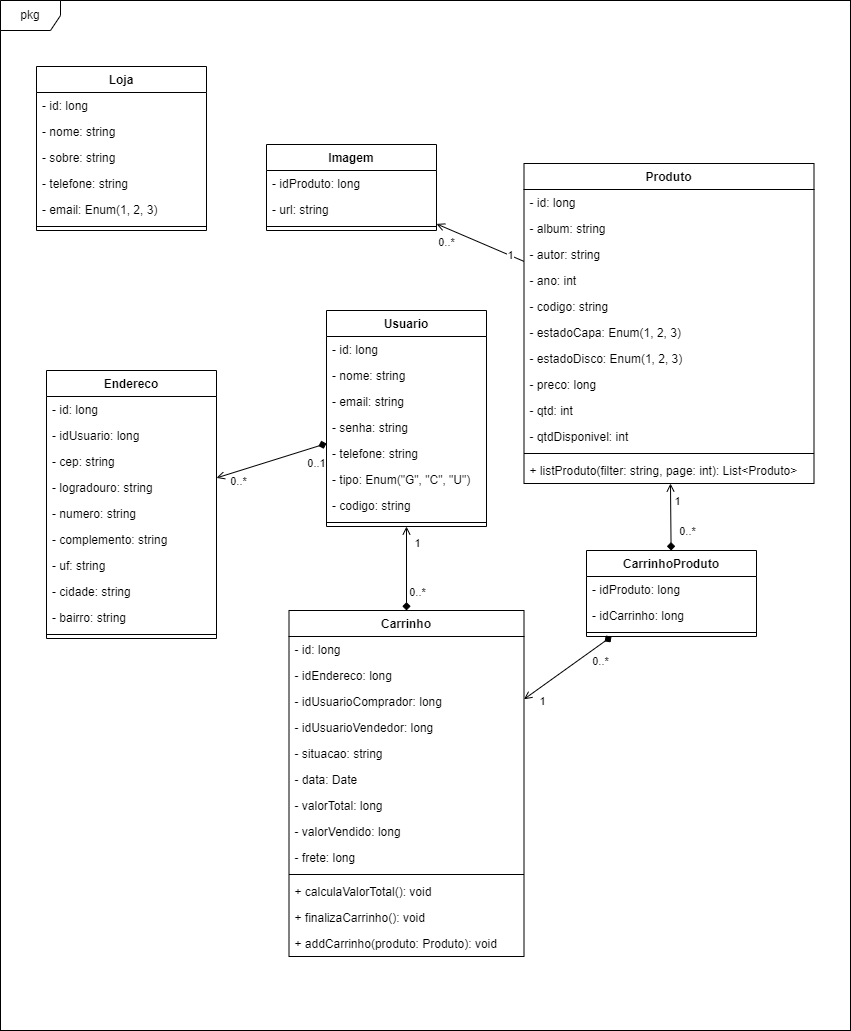

The diagram above was exported from draw.io. Its source (the exported page's mxGraphModel, read from the mxfile embedded in the PNG):
<mxGraphModel dx="1086" dy="1558" grid="1" gridSize="10" guides="1" tooltips="1" connect="1" arrows="1" fold="1" page="1" pageScale="1" pageWidth="850" pageHeight="1100" math="0" shadow="0">
  <root>
    <mxCell id="0" />
    <mxCell id="1" parent="0" />
    <mxCell id="114" value="" style="rounded=0;whiteSpace=wrap;html=1;" vertex="1" parent="1">
      <mxGeometry x="850" width="850" height="1030" as="geometry" />
    </mxCell>
    <mxCell id="6" value="pkg" style="shape=umlFrame;whiteSpace=wrap;html=1;" vertex="1" parent="1">
      <mxGeometry x="850" width="850" height="1030" as="geometry" />
    </mxCell>
    <mxCell id="97" style="edgeStyle=none;html=1;startArrow=diamond;startFill=1;endArrow=open;endFill=0;" edge="1" parent="1" source="8" target="62">
      <mxGeometry relative="1" as="geometry" />
    </mxCell>
    <mxCell id="98" value="0..1" style="edgeLabel;html=1;align=center;verticalAlign=middle;resizable=0;points=[];" vertex="1" connectable="0" parent="97">
      <mxGeometry x="-0.8009" y="2" relative="1" as="geometry">
        <mxPoint y="13" as="offset" />
      </mxGeometry>
    </mxCell>
    <mxCell id="99" value="0..*" style="edgeLabel;html=1;align=center;verticalAlign=middle;resizable=0;points=[];" vertex="1" connectable="0" parent="97">
      <mxGeometry x="0.7096" y="1" relative="1" as="geometry">
        <mxPoint x="4" y="7" as="offset" />
      </mxGeometry>
    </mxCell>
    <mxCell id="100" style="edgeStyle=none;html=1;startArrow=open;startFill=0;endArrow=diamond;endFill=1;" edge="1" parent="1" source="8" target="80">
      <mxGeometry relative="1" as="geometry" />
    </mxCell>
    <mxCell id="101" value="1" style="edgeLabel;html=1;align=center;verticalAlign=middle;resizable=0;points=[];" vertex="1" connectable="0" parent="100">
      <mxGeometry x="-0.5833" relative="1" as="geometry">
        <mxPoint x="10" y="-2" as="offset" />
      </mxGeometry>
    </mxCell>
    <mxCell id="102" value="0..*" style="edgeLabel;html=1;align=center;verticalAlign=middle;resizable=0;points=[];" vertex="1" connectable="0" parent="100">
      <mxGeometry x="0.6071" relative="1" as="geometry">
        <mxPoint x="10" y="-3" as="offset" />
      </mxGeometry>
    </mxCell>
    <mxCell id="8" value="Usuario" style="swimlane;fontStyle=1;align=center;verticalAlign=top;childLayout=stackLayout;horizontal=1;startSize=26;horizontalStack=0;resizeParent=1;resizeParentMax=0;resizeLast=0;collapsible=1;marginBottom=0;" vertex="1" parent="1">
      <mxGeometry x="1176" y="310" width="160" height="216" as="geometry" />
    </mxCell>
    <mxCell id="9" value="- id: long" style="text;strokeColor=none;fillColor=none;align=left;verticalAlign=top;spacingLeft=4;spacingRight=4;overflow=hidden;rotatable=0;points=[[0,0.5],[1,0.5]];portConstraint=eastwest;" vertex="1" parent="8">
      <mxGeometry y="26" width="160" height="26" as="geometry" />
    </mxCell>
    <mxCell id="12" value="- nome: string" style="text;strokeColor=none;fillColor=none;align=left;verticalAlign=top;spacingLeft=4;spacingRight=4;overflow=hidden;rotatable=0;points=[[0,0.5],[1,0.5]];portConstraint=eastwest;" vertex="1" parent="8">
      <mxGeometry y="52" width="160" height="26" as="geometry" />
    </mxCell>
    <mxCell id="13" value="- email: string" style="text;strokeColor=none;fillColor=none;align=left;verticalAlign=top;spacingLeft=4;spacingRight=4;overflow=hidden;rotatable=0;points=[[0,0.5],[1,0.5]];portConstraint=eastwest;" vertex="1" parent="8">
      <mxGeometry y="78" width="160" height="26" as="geometry" />
    </mxCell>
    <mxCell id="14" value="- senha: string" style="text;strokeColor=none;fillColor=none;align=left;verticalAlign=top;spacingLeft=4;spacingRight=4;overflow=hidden;rotatable=0;points=[[0,0.5],[1,0.5]];portConstraint=eastwest;" vertex="1" parent="8">
      <mxGeometry y="104" width="160" height="26" as="geometry" />
    </mxCell>
    <mxCell id="15" value="- telefone: string" style="text;strokeColor=none;fillColor=none;align=left;verticalAlign=top;spacingLeft=4;spacingRight=4;overflow=hidden;rotatable=0;points=[[0,0.5],[1,0.5]];portConstraint=eastwest;" vertex="1" parent="8">
      <mxGeometry y="130" width="160" height="26" as="geometry" />
    </mxCell>
    <mxCell id="16" value="- tipo: Enum(&quot;G&quot;, &quot;C&quot;, &quot;U&quot;)" style="text;strokeColor=none;fillColor=none;align=left;verticalAlign=top;spacingLeft=4;spacingRight=4;overflow=hidden;rotatable=0;points=[[0,0.5],[1,0.5]];portConstraint=eastwest;" vertex="1" parent="8">
      <mxGeometry y="156" width="160" height="26" as="geometry" />
    </mxCell>
    <mxCell id="17" value="- codigo: string" style="text;strokeColor=none;fillColor=none;align=left;verticalAlign=top;spacingLeft=4;spacingRight=4;overflow=hidden;rotatable=0;points=[[0,0.5],[1,0.5]];portConstraint=eastwest;" vertex="1" parent="8">
      <mxGeometry y="182" width="160" height="26" as="geometry" />
    </mxCell>
    <mxCell id="10" value="" style="line;strokeWidth=1;fillColor=none;align=left;verticalAlign=middle;spacingTop=-1;spacingLeft=3;spacingRight=3;rotatable=0;labelPosition=right;points=[];portConstraint=eastwest;strokeColor=inherit;" vertex="1" parent="8">
      <mxGeometry y="208" width="160" height="8" as="geometry" />
    </mxCell>
    <mxCell id="111" style="edgeStyle=none;html=1;startArrow=none;startFill=0;endArrow=open;endFill=0;" edge="1" parent="1" source="18" target="54">
      <mxGeometry relative="1" as="geometry" />
    </mxCell>
    <mxCell id="112" value="0..*" style="edgeLabel;html=1;align=center;verticalAlign=middle;resizable=0;points=[];" vertex="1" connectable="0" parent="111">
      <mxGeometry x="0.8122" y="-1" relative="1" as="geometry">
        <mxPoint y="15" as="offset" />
      </mxGeometry>
    </mxCell>
    <mxCell id="113" value="1" style="edgeLabel;html=1;align=center;verticalAlign=middle;resizable=0;points=[];" vertex="1" connectable="0" parent="111">
      <mxGeometry x="-0.6618" y="-1" relative="1" as="geometry">
        <mxPoint as="offset" />
      </mxGeometry>
    </mxCell>
    <mxCell id="18" value="Produto" style="swimlane;fontStyle=1;align=center;verticalAlign=top;childLayout=stackLayout;horizontal=1;startSize=26;horizontalStack=0;resizeParent=1;resizeParentMax=0;resizeLast=0;collapsible=1;marginBottom=0;" vertex="1" parent="1">
      <mxGeometry x="1373.5" y="163" width="290" height="320" as="geometry" />
    </mxCell>
    <mxCell id="19" value="- id: long" style="text;strokeColor=none;fillColor=none;align=left;verticalAlign=top;spacingLeft=4;spacingRight=4;overflow=hidden;rotatable=0;points=[[0,0.5],[1,0.5]];portConstraint=eastwest;" vertex="1" parent="18">
      <mxGeometry y="26" width="290" height="26" as="geometry" />
    </mxCell>
    <mxCell id="20" value="- album: string" style="text;strokeColor=none;fillColor=none;align=left;verticalAlign=top;spacingLeft=4;spacingRight=4;overflow=hidden;rotatable=0;points=[[0,0.5],[1,0.5]];portConstraint=eastwest;" vertex="1" parent="18">
      <mxGeometry y="52" width="290" height="26" as="geometry" />
    </mxCell>
    <mxCell id="21" value="- autor: string" style="text;strokeColor=none;fillColor=none;align=left;verticalAlign=top;spacingLeft=4;spacingRight=4;overflow=hidden;rotatable=0;points=[[0,0.5],[1,0.5]];portConstraint=eastwest;" vertex="1" parent="18">
      <mxGeometry y="78" width="290" height="26" as="geometry" />
    </mxCell>
    <mxCell id="22" value="- ano: int" style="text;strokeColor=none;fillColor=none;align=left;verticalAlign=top;spacingLeft=4;spacingRight=4;overflow=hidden;rotatable=0;points=[[0,0.5],[1,0.5]];portConstraint=eastwest;" vertex="1" parent="18">
      <mxGeometry y="104" width="290" height="26" as="geometry" />
    </mxCell>
    <mxCell id="23" value="- codigo: string" style="text;strokeColor=none;fillColor=none;align=left;verticalAlign=top;spacingLeft=4;spacingRight=4;overflow=hidden;rotatable=0;points=[[0,0.5],[1,0.5]];portConstraint=eastwest;" vertex="1" parent="18">
      <mxGeometry y="130" width="290" height="26" as="geometry" />
    </mxCell>
    <mxCell id="28" value="- estadoCapa: Enum(1, 2, 3)" style="text;strokeColor=none;fillColor=none;align=left;verticalAlign=top;spacingLeft=4;spacingRight=4;overflow=hidden;rotatable=0;points=[[0,0.5],[1,0.5]];portConstraint=eastwest;" vertex="1" parent="18">
      <mxGeometry y="156" width="290" height="26" as="geometry" />
    </mxCell>
    <mxCell id="29" value="- estadoDisco: Enum(1, 2, 3)" style="text;strokeColor=none;fillColor=none;align=left;verticalAlign=top;spacingLeft=4;spacingRight=4;overflow=hidden;rotatable=0;points=[[0,0.5],[1,0.5]];portConstraint=eastwest;" vertex="1" parent="18">
      <mxGeometry y="182" width="290" height="26" as="geometry" />
    </mxCell>
    <mxCell id="30" value="- preco: long" style="text;strokeColor=none;fillColor=none;align=left;verticalAlign=top;spacingLeft=4;spacingRight=4;overflow=hidden;rotatable=0;points=[[0,0.5],[1,0.5]];portConstraint=eastwest;" vertex="1" parent="18">
      <mxGeometry y="208" width="290" height="26" as="geometry" />
    </mxCell>
    <mxCell id="25" value="- qtd: int" style="text;strokeColor=none;fillColor=none;align=left;verticalAlign=top;spacingLeft=4;spacingRight=4;overflow=hidden;rotatable=0;points=[[0,0.5],[1,0.5]];portConstraint=eastwest;" vertex="1" parent="18">
      <mxGeometry y="234" width="290" height="26" as="geometry" />
    </mxCell>
    <mxCell id="31" value="- qtdDisponivel: int" style="text;strokeColor=none;fillColor=none;align=left;verticalAlign=top;spacingLeft=4;spacingRight=4;overflow=hidden;rotatable=0;points=[[0,0.5],[1,0.5]];portConstraint=eastwest;" vertex="1" parent="18">
      <mxGeometry y="260" width="290" height="26" as="geometry" />
    </mxCell>
    <mxCell id="26" value="" style="line;strokeWidth=1;fillColor=none;align=left;verticalAlign=middle;spacingTop=-1;spacingLeft=3;spacingRight=3;rotatable=0;labelPosition=right;points=[];portConstraint=eastwest;strokeColor=inherit;" vertex="1" parent="18">
      <mxGeometry y="286" width="290" height="8" as="geometry" />
    </mxCell>
    <mxCell id="27" value="+ listProduto(filter: string, page: int): List&lt;Produto&gt;" style="text;strokeColor=none;fillColor=none;align=left;verticalAlign=top;spacingLeft=4;spacingRight=4;overflow=hidden;rotatable=0;points=[[0,0.5],[1,0.5]];portConstraint=eastwest;" vertex="1" parent="18">
      <mxGeometry y="294" width="290" height="26" as="geometry" />
    </mxCell>
    <mxCell id="32" value="Loja" style="swimlane;fontStyle=1;align=center;verticalAlign=top;childLayout=stackLayout;horizontal=1;startSize=26;horizontalStack=0;resizeParent=1;resizeParentMax=0;resizeLast=0;collapsible=1;marginBottom=0;" vertex="1" parent="1">
      <mxGeometry x="886" y="66" width="170" height="164" as="geometry" />
    </mxCell>
    <mxCell id="33" value="- id: long" style="text;strokeColor=none;fillColor=none;align=left;verticalAlign=top;spacingLeft=4;spacingRight=4;overflow=hidden;rotatable=0;points=[[0,0.5],[1,0.5]];portConstraint=eastwest;" vertex="1" parent="32">
      <mxGeometry y="26" width="170" height="26" as="geometry" />
    </mxCell>
    <mxCell id="34" value="- nome: string" style="text;strokeColor=none;fillColor=none;align=left;verticalAlign=top;spacingLeft=4;spacingRight=4;overflow=hidden;rotatable=0;points=[[0,0.5],[1,0.5]];portConstraint=eastwest;" vertex="1" parent="32">
      <mxGeometry y="52" width="170" height="26" as="geometry" />
    </mxCell>
    <mxCell id="35" value="- sobre: string" style="text;strokeColor=none;fillColor=none;align=left;verticalAlign=top;spacingLeft=4;spacingRight=4;overflow=hidden;rotatable=0;points=[[0,0.5],[1,0.5]];portConstraint=eastwest;" vertex="1" parent="32">
      <mxGeometry y="78" width="170" height="26" as="geometry" />
    </mxCell>
    <mxCell id="37" value="- telefone: string" style="text;strokeColor=none;fillColor=none;align=left;verticalAlign=top;spacingLeft=4;spacingRight=4;overflow=hidden;rotatable=0;points=[[0,0.5],[1,0.5]];portConstraint=eastwest;" vertex="1" parent="32">
      <mxGeometry y="104" width="170" height="26" as="geometry" />
    </mxCell>
    <mxCell id="39" value="- email: Enum(1, 2, 3)" style="text;strokeColor=none;fillColor=none;align=left;verticalAlign=top;spacingLeft=4;spacingRight=4;overflow=hidden;rotatable=0;points=[[0,0.5],[1,0.5]];portConstraint=eastwest;" vertex="1" parent="32">
      <mxGeometry y="130" width="170" height="26" as="geometry" />
    </mxCell>
    <mxCell id="43" value="" style="line;strokeWidth=1;fillColor=none;align=left;verticalAlign=middle;spacingTop=-1;spacingLeft=3;spacingRight=3;rotatable=0;labelPosition=right;points=[];portConstraint=eastwest;strokeColor=inherit;" vertex="1" parent="32">
      <mxGeometry y="156" width="170" height="8" as="geometry" />
    </mxCell>
    <mxCell id="54" value="Imagem" style="swimlane;fontStyle=1;align=center;verticalAlign=top;childLayout=stackLayout;horizontal=1;startSize=26;horizontalStack=0;resizeParent=1;resizeParentMax=0;resizeLast=0;collapsible=1;marginBottom=0;" vertex="1" parent="1">
      <mxGeometry x="1116" y="144" width="170" height="86" as="geometry" />
    </mxCell>
    <mxCell id="55" value="- idProduto: long" style="text;strokeColor=none;fillColor=none;align=left;verticalAlign=top;spacingLeft=4;spacingRight=4;overflow=hidden;rotatable=0;points=[[0,0.5],[1,0.5]];portConstraint=eastwest;" vertex="1" parent="54">
      <mxGeometry y="26" width="170" height="26" as="geometry" />
    </mxCell>
    <mxCell id="56" value="- url: string" style="text;strokeColor=none;fillColor=none;align=left;verticalAlign=top;spacingLeft=4;spacingRight=4;overflow=hidden;rotatable=0;points=[[0,0.5],[1,0.5]];portConstraint=eastwest;" vertex="1" parent="54">
      <mxGeometry y="52" width="170" height="26" as="geometry" />
    </mxCell>
    <mxCell id="60" value="" style="line;strokeWidth=1;fillColor=none;align=left;verticalAlign=middle;spacingTop=-1;spacingLeft=3;spacingRight=3;rotatable=0;labelPosition=right;points=[];portConstraint=eastwest;strokeColor=inherit;" vertex="1" parent="54">
      <mxGeometry y="78" width="170" height="8" as="geometry" />
    </mxCell>
    <mxCell id="62" value="Endereco" style="swimlane;fontStyle=1;align=center;verticalAlign=top;childLayout=stackLayout;horizontal=1;startSize=26;horizontalStack=0;resizeParent=1;resizeParentMax=0;resizeLast=0;collapsible=1;marginBottom=0;" vertex="1" parent="1">
      <mxGeometry x="896" y="370" width="170" height="268" as="geometry" />
    </mxCell>
    <mxCell id="63" value="- id: long" style="text;strokeColor=none;fillColor=none;align=left;verticalAlign=top;spacingLeft=4;spacingRight=4;overflow=hidden;rotatable=0;points=[[0,0.5],[1,0.5]];portConstraint=eastwest;" vertex="1" parent="62">
      <mxGeometry y="26" width="170" height="26" as="geometry" />
    </mxCell>
    <mxCell id="67" value="- idUsuario: long" style="text;strokeColor=none;fillColor=none;align=left;verticalAlign=top;spacingLeft=4;spacingRight=4;overflow=hidden;rotatable=0;points=[[0,0.5],[1,0.5]];portConstraint=eastwest;" vertex="1" parent="62">
      <mxGeometry y="52" width="170" height="26" as="geometry" />
    </mxCell>
    <mxCell id="64" value="- cep: string" style="text;strokeColor=none;fillColor=none;align=left;verticalAlign=top;spacingLeft=4;spacingRight=4;overflow=hidden;rotatable=0;points=[[0,0.5],[1,0.5]];portConstraint=eastwest;" vertex="1" parent="62">
      <mxGeometry y="78" width="170" height="26" as="geometry" />
    </mxCell>
    <mxCell id="68" value="- logradouro: string" style="text;strokeColor=none;fillColor=none;align=left;verticalAlign=top;spacingLeft=4;spacingRight=4;overflow=hidden;rotatable=0;points=[[0,0.5],[1,0.5]];portConstraint=eastwest;" vertex="1" parent="62">
      <mxGeometry y="104" width="170" height="26" as="geometry" />
    </mxCell>
    <mxCell id="69" value="- numero: string" style="text;strokeColor=none;fillColor=none;align=left;verticalAlign=top;spacingLeft=4;spacingRight=4;overflow=hidden;rotatable=0;points=[[0,0.5],[1,0.5]];portConstraint=eastwest;" vertex="1" parent="62">
      <mxGeometry y="130" width="170" height="26" as="geometry" />
    </mxCell>
    <mxCell id="70" value="- complemento: string" style="text;strokeColor=none;fillColor=none;align=left;verticalAlign=top;spacingLeft=4;spacingRight=4;overflow=hidden;rotatable=0;points=[[0,0.5],[1,0.5]];portConstraint=eastwest;" vertex="1" parent="62">
      <mxGeometry y="156" width="170" height="26" as="geometry" />
    </mxCell>
    <mxCell id="71" value="- uf: string" style="text;strokeColor=none;fillColor=none;align=left;verticalAlign=top;spacingLeft=4;spacingRight=4;overflow=hidden;rotatable=0;points=[[0,0.5],[1,0.5]];portConstraint=eastwest;" vertex="1" parent="62">
      <mxGeometry y="182" width="170" height="26" as="geometry" />
    </mxCell>
    <mxCell id="73" value="- cidade: string" style="text;strokeColor=none;fillColor=none;align=left;verticalAlign=top;spacingLeft=4;spacingRight=4;overflow=hidden;rotatable=0;points=[[0,0.5],[1,0.5]];portConstraint=eastwest;" vertex="1" parent="62">
      <mxGeometry y="208" width="170" height="26" as="geometry" />
    </mxCell>
    <mxCell id="72" value="- bairro: string" style="text;strokeColor=none;fillColor=none;align=left;verticalAlign=top;spacingLeft=4;spacingRight=4;overflow=hidden;rotatable=0;points=[[0,0.5],[1,0.5]];portConstraint=eastwest;" vertex="1" parent="62">
      <mxGeometry y="234" width="170" height="26" as="geometry" />
    </mxCell>
    <mxCell id="65" value="" style="line;strokeWidth=1;fillColor=none;align=left;verticalAlign=middle;spacingTop=-1;spacingLeft=3;spacingRight=3;rotatable=0;labelPosition=right;points=[];portConstraint=eastwest;strokeColor=inherit;" vertex="1" parent="62">
      <mxGeometry y="260" width="170" height="8" as="geometry" />
    </mxCell>
    <mxCell id="105" style="edgeStyle=none;html=1;startArrow=diamond;startFill=1;endArrow=open;endFill=0;" edge="1" parent="1" source="74" target="18">
      <mxGeometry relative="1" as="geometry" />
    </mxCell>
    <mxCell id="109" value="0..*" style="edgeLabel;html=1;align=center;verticalAlign=middle;resizable=0;points=[];" vertex="1" connectable="0" parent="105">
      <mxGeometry x="-0.5179" y="1" relative="1" as="geometry">
        <mxPoint x="17" y="-4" as="offset" />
      </mxGeometry>
    </mxCell>
    <mxCell id="110" value="1" style="edgeLabel;html=1;align=center;verticalAlign=middle;resizable=0;points=[];" vertex="1" connectable="0" parent="105">
      <mxGeometry x="0.5222" y="-1" relative="1" as="geometry">
        <mxPoint x="5" as="offset" />
      </mxGeometry>
    </mxCell>
    <mxCell id="74" value="CarrinhoProduto" style="swimlane;fontStyle=1;align=center;verticalAlign=top;childLayout=stackLayout;horizontal=1;startSize=26;horizontalStack=0;resizeParent=1;resizeParentMax=0;resizeLast=0;collapsible=1;marginBottom=0;" vertex="1" parent="1">
      <mxGeometry x="1436" y="550" width="170" height="86" as="geometry" />
    </mxCell>
    <mxCell id="75" value="- idProduto: long" style="text;strokeColor=none;fillColor=none;align=left;verticalAlign=top;spacingLeft=4;spacingRight=4;overflow=hidden;rotatable=0;points=[[0,0.5],[1,0.5]];portConstraint=eastwest;" vertex="1" parent="74">
      <mxGeometry y="26" width="170" height="26" as="geometry" />
    </mxCell>
    <mxCell id="79" value="- idCarrinho: long" style="text;strokeColor=none;fillColor=none;align=left;verticalAlign=top;spacingLeft=4;spacingRight=4;overflow=hidden;rotatable=0;points=[[0,0.5],[1,0.5]];portConstraint=eastwest;" vertex="1" parent="74">
      <mxGeometry y="52" width="170" height="26" as="geometry" />
    </mxCell>
    <mxCell id="77" value="" style="line;strokeWidth=1;fillColor=none;align=left;verticalAlign=middle;spacingTop=-1;spacingLeft=3;spacingRight=3;rotatable=0;labelPosition=right;points=[];portConstraint=eastwest;strokeColor=inherit;" vertex="1" parent="74">
      <mxGeometry y="78" width="170" height="8" as="geometry" />
    </mxCell>
    <mxCell id="104" style="edgeStyle=none;html=1;startArrow=open;startFill=0;endArrow=diamond;endFill=1;" edge="1" parent="1" source="80" target="74">
      <mxGeometry relative="1" as="geometry" />
    </mxCell>
    <mxCell id="106" value="0..*" style="edgeLabel;html=1;align=center;verticalAlign=middle;resizable=0;points=[];" vertex="1" connectable="0" parent="104">
      <mxGeometry x="0.7161" y="-1" relative="1" as="geometry">
        <mxPoint y="14" as="offset" />
      </mxGeometry>
    </mxCell>
    <mxCell id="107" value="1" style="edgeLabel;html=1;align=center;verticalAlign=middle;resizable=0;points=[];" vertex="1" connectable="0" parent="104">
      <mxGeometry x="-0.6334" y="-3" relative="1" as="geometry">
        <mxPoint x="-1" y="10" as="offset" />
      </mxGeometry>
    </mxCell>
    <mxCell id="80" value="Carrinho" style="swimlane;fontStyle=1;align=center;verticalAlign=top;childLayout=stackLayout;horizontal=1;startSize=26;horizontalStack=0;resizeParent=1;resizeParentMax=0;resizeLast=0;collapsible=1;marginBottom=0;" vertex="1" parent="1">
      <mxGeometry x="1138.5" y="610" width="235" height="346" as="geometry" />
    </mxCell>
    <mxCell id="81" value="- id: long" style="text;strokeColor=none;fillColor=none;align=left;verticalAlign=top;spacingLeft=4;spacingRight=4;overflow=hidden;rotatable=0;points=[[0,0.5],[1,0.5]];portConstraint=eastwest;" vertex="1" parent="80">
      <mxGeometry y="26" width="235" height="26" as="geometry" />
    </mxCell>
    <mxCell id="92" value="- idEndereco: long" style="text;strokeColor=none;fillColor=none;align=left;verticalAlign=top;spacingLeft=4;spacingRight=4;overflow=hidden;rotatable=0;points=[[0,0.5],[1,0.5]];portConstraint=eastwest;" vertex="1" parent="80">
      <mxGeometry y="52" width="235" height="26" as="geometry" />
    </mxCell>
    <mxCell id="93" value="- idUsuarioComprador: long" style="text;strokeColor=none;fillColor=none;align=left;verticalAlign=top;spacingLeft=4;spacingRight=4;overflow=hidden;rotatable=0;points=[[0,0.5],[1,0.5]];portConstraint=eastwest;" vertex="1" parent="80">
      <mxGeometry y="78" width="235" height="26" as="geometry" />
    </mxCell>
    <mxCell id="94" value="- idUsuarioVendedor: long" style="text;strokeColor=none;fillColor=none;align=left;verticalAlign=top;spacingLeft=4;spacingRight=4;overflow=hidden;rotatable=0;points=[[0,0.5],[1,0.5]];portConstraint=eastwest;" vertex="1" parent="80">
      <mxGeometry y="104" width="235" height="26" as="geometry" />
    </mxCell>
    <mxCell id="83" value="- situacao: string" style="text;strokeColor=none;fillColor=none;align=left;verticalAlign=top;spacingLeft=4;spacingRight=4;overflow=hidden;rotatable=0;points=[[0,0.5],[1,0.5]];portConstraint=eastwest;" vertex="1" parent="80">
      <mxGeometry y="130" width="235" height="26" as="geometry" />
    </mxCell>
    <mxCell id="84" value="- data: Date" style="text;strokeColor=none;fillColor=none;align=left;verticalAlign=top;spacingLeft=4;spacingRight=4;overflow=hidden;rotatable=0;points=[[0,0.5],[1,0.5]];portConstraint=eastwest;" vertex="1" parent="80">
      <mxGeometry y="156" width="235" height="26" as="geometry" />
    </mxCell>
    <mxCell id="85" value="- valorTotal: long" style="text;strokeColor=none;fillColor=none;align=left;verticalAlign=top;spacingLeft=4;spacingRight=4;overflow=hidden;rotatable=0;points=[[0,0.5],[1,0.5]];portConstraint=eastwest;" vertex="1" parent="80">
      <mxGeometry y="182" width="235" height="26" as="geometry" />
    </mxCell>
    <mxCell id="87" value="- valorVendido: long" style="text;strokeColor=none;fillColor=none;align=left;verticalAlign=top;spacingLeft=4;spacingRight=4;overflow=hidden;rotatable=0;points=[[0,0.5],[1,0.5]];portConstraint=eastwest;" vertex="1" parent="80">
      <mxGeometry y="208" width="235" height="26" as="geometry" />
    </mxCell>
    <mxCell id="88" value="- frete: long" style="text;strokeColor=none;fillColor=none;align=left;verticalAlign=top;spacingLeft=4;spacingRight=4;overflow=hidden;rotatable=0;points=[[0,0.5],[1,0.5]];portConstraint=eastwest;" vertex="1" parent="80">
      <mxGeometry y="234" width="235" height="26" as="geometry" />
    </mxCell>
    <mxCell id="90" value="" style="line;strokeWidth=1;fillColor=none;align=left;verticalAlign=middle;spacingTop=-1;spacingLeft=3;spacingRight=3;rotatable=0;labelPosition=right;points=[];portConstraint=eastwest;strokeColor=inherit;" vertex="1" parent="80">
      <mxGeometry y="260" width="235" height="8" as="geometry" />
    </mxCell>
    <mxCell id="91" value="+ calculaValorTotal(): void" style="text;strokeColor=none;fillColor=none;align=left;verticalAlign=top;spacingLeft=4;spacingRight=4;overflow=hidden;rotatable=0;points=[[0,0.5],[1,0.5]];portConstraint=eastwest;" vertex="1" parent="80">
      <mxGeometry y="268" width="235" height="26" as="geometry" />
    </mxCell>
    <mxCell id="95" value="+ finalizaCarrinho(): void" style="text;strokeColor=none;fillColor=none;align=left;verticalAlign=top;spacingLeft=4;spacingRight=4;overflow=hidden;rotatable=0;points=[[0,0.5],[1,0.5]];portConstraint=eastwest;" vertex="1" parent="80">
      <mxGeometry y="294" width="235" height="26" as="geometry" />
    </mxCell>
    <mxCell id="96" value="+ addCarrinho(produto: Produto): void" style="text;strokeColor=none;fillColor=none;align=left;verticalAlign=top;spacingLeft=4;spacingRight=4;overflow=hidden;rotatable=0;points=[[0,0.5],[1,0.5]];portConstraint=eastwest;" vertex="1" parent="80">
      <mxGeometry y="320" width="235" height="26" as="geometry" />
    </mxCell>
  </root>
</mxGraphModel>